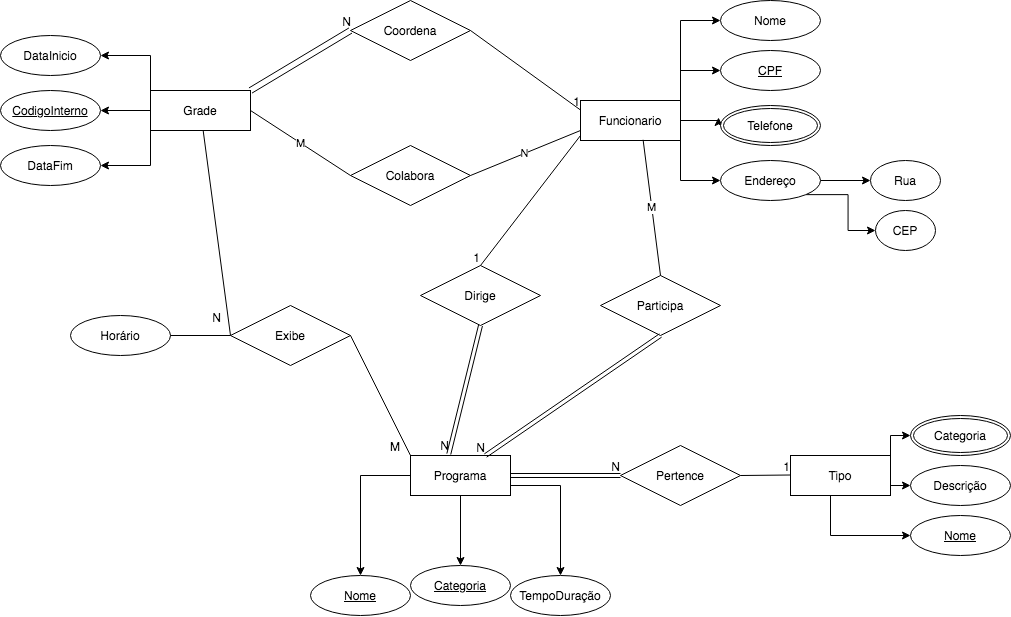

The diagram above was exported from draw.io. Its source (the exported page's mxGraphModel, read from the mxfile embedded in the PNG):
<mxGraphModel dx="2316" dy="1880" grid="1" gridSize="10" guides="1" tooltips="1" connect="1" arrows="1" fold="1" page="1" pageScale="1" pageWidth="850" pageHeight="1100" math="0" shadow="0">
  <root>
    <mxCell id="0" />
    <mxCell id="1" parent="0" />
    <mxCell id="0rKEePFEN8FjekKUqkvC-10" style="edgeStyle=orthogonalEdgeStyle;rounded=0;orthogonalLoop=1;jettySize=auto;html=1;exitX=0;exitY=1;exitDx=0;exitDy=0;entryX=1;entryY=0.5;entryDx=0;entryDy=0;" edge="1" parent="1" source="0rKEePFEN8FjekKUqkvC-2" target="0rKEePFEN8FjekKUqkvC-7">
      <mxGeometry relative="1" as="geometry" />
    </mxCell>
    <mxCell id="0rKEePFEN8FjekKUqkvC-11" style="edgeStyle=orthogonalEdgeStyle;rounded=0;orthogonalLoop=1;jettySize=auto;html=1;exitX=0;exitY=0;exitDx=0;exitDy=0;entryX=1;entryY=0.5;entryDx=0;entryDy=0;" edge="1" parent="1" source="0rKEePFEN8FjekKUqkvC-2" target="0rKEePFEN8FjekKUqkvC-6">
      <mxGeometry relative="1" as="geometry" />
    </mxCell>
    <mxCell id="0rKEePFEN8FjekKUqkvC-12" style="edgeStyle=orthogonalEdgeStyle;rounded=0;orthogonalLoop=1;jettySize=auto;html=1;exitX=0;exitY=0.5;exitDx=0;exitDy=0;entryX=1;entryY=0.5;entryDx=0;entryDy=0;" edge="1" parent="1" source="0rKEePFEN8FjekKUqkvC-2" target="0rKEePFEN8FjekKUqkvC-3">
      <mxGeometry relative="1" as="geometry" />
    </mxCell>
    <mxCell id="0rKEePFEN8FjekKUqkvC-2" value="Grade&lt;br&gt;" style="whiteSpace=wrap;html=1;align=center;" vertex="1" parent="1">
      <mxGeometry x="90" y="55" width="100" height="40" as="geometry" />
    </mxCell>
    <mxCell id="0rKEePFEN8FjekKUqkvC-3" value="CodigoInterno" style="ellipse;whiteSpace=wrap;html=1;align=center;fontStyle=4;" vertex="1" parent="1">
      <mxGeometry x="-60" y="55" width="100" height="40" as="geometry" />
    </mxCell>
    <mxCell id="0rKEePFEN8FjekKUqkvC-6" value="DataInicio" style="ellipse;whiteSpace=wrap;html=1;align=center;" vertex="1" parent="1">
      <mxGeometry x="-60" width="100" height="40" as="geometry" />
    </mxCell>
    <mxCell id="0rKEePFEN8FjekKUqkvC-7" value="DataFim" style="ellipse;whiteSpace=wrap;html=1;align=center;" vertex="1" parent="1">
      <mxGeometry x="-60" y="110" width="100" height="40" as="geometry" />
    </mxCell>
    <mxCell id="0rKEePFEN8FjekKUqkvC-21" style="edgeStyle=orthogonalEdgeStyle;rounded=0;orthogonalLoop=1;jettySize=auto;html=1;exitX=1;exitY=0.5;exitDx=0;exitDy=0;entryX=-0.02;entryY=0.3;entryDx=0;entryDy=0;entryPerimeter=0;" edge="1" parent="1" source="0rKEePFEN8FjekKUqkvC-13" target="0rKEePFEN8FjekKUqkvC-18">
      <mxGeometry relative="1" as="geometry" />
    </mxCell>
    <mxCell id="0rKEePFEN8FjekKUqkvC-23" style="edgeStyle=orthogonalEdgeStyle;rounded=0;orthogonalLoop=1;jettySize=auto;html=1;exitX=1;exitY=1;exitDx=0;exitDy=0;entryX=0;entryY=0.5;entryDx=0;entryDy=0;" edge="1" parent="1" source="0rKEePFEN8FjekKUqkvC-13" target="0rKEePFEN8FjekKUqkvC-19">
      <mxGeometry relative="1" as="geometry" />
    </mxCell>
    <mxCell id="0rKEePFEN8FjekKUqkvC-25" style="edgeStyle=orthogonalEdgeStyle;rounded=0;orthogonalLoop=1;jettySize=auto;html=1;exitX=1;exitY=0;exitDx=0;exitDy=0;entryX=0;entryY=0.5;entryDx=0;entryDy=0;" edge="1" parent="1" source="0rKEePFEN8FjekKUqkvC-13" target="0rKEePFEN8FjekKUqkvC-17">
      <mxGeometry relative="1" as="geometry" />
    </mxCell>
    <mxCell id="0rKEePFEN8FjekKUqkvC-26" style="edgeStyle=orthogonalEdgeStyle;rounded=0;orthogonalLoop=1;jettySize=auto;html=1;exitX=1;exitY=0;exitDx=0;exitDy=0;entryX=0;entryY=0.5;entryDx=0;entryDy=0;" edge="1" parent="1" source="0rKEePFEN8FjekKUqkvC-13" target="0rKEePFEN8FjekKUqkvC-14">
      <mxGeometry relative="1" as="geometry" />
    </mxCell>
    <mxCell id="0rKEePFEN8FjekKUqkvC-13" value="Funcionario" style="whiteSpace=wrap;html=1;align=center;" vertex="1" parent="1">
      <mxGeometry x="520" y="65" width="100" height="40" as="geometry" />
    </mxCell>
    <mxCell id="0rKEePFEN8FjekKUqkvC-14" value="Nome" style="ellipse;whiteSpace=wrap;html=1;align=center;" vertex="1" parent="1">
      <mxGeometry x="660" y="-35" width="100" height="40" as="geometry" />
    </mxCell>
    <mxCell id="0rKEePFEN8FjekKUqkvC-17" value="CPF" style="ellipse;whiteSpace=wrap;html=1;align=center;fontStyle=4;" vertex="1" parent="1">
      <mxGeometry x="660" y="15" width="100" height="40" as="geometry" />
    </mxCell>
    <mxCell id="0rKEePFEN8FjekKUqkvC-18" value="Telefone" style="ellipse;shape=doubleEllipse;margin=3;whiteSpace=wrap;html=1;align=center;" vertex="1" parent="1">
      <mxGeometry x="660" y="70" width="100" height="40" as="geometry" />
    </mxCell>
    <mxCell id="0rKEePFEN8FjekKUqkvC-27" style="edgeStyle=orthogonalEdgeStyle;rounded=0;orthogonalLoop=1;jettySize=auto;html=1;exitX=1;exitY=0.5;exitDx=0;exitDy=0;entryX=0;entryY=0.5;entryDx=0;entryDy=0;" edge="1" parent="1" source="0rKEePFEN8FjekKUqkvC-19" target="0rKEePFEN8FjekKUqkvC-20">
      <mxGeometry relative="1" as="geometry" />
    </mxCell>
    <mxCell id="0rKEePFEN8FjekKUqkvC-30" style="edgeStyle=orthogonalEdgeStyle;rounded=0;orthogonalLoop=1;jettySize=auto;html=1;exitX=1;exitY=1;exitDx=0;exitDy=0;entryX=0;entryY=0.5;entryDx=0;entryDy=0;" edge="1" parent="1" source="0rKEePFEN8FjekKUqkvC-19" target="0rKEePFEN8FjekKUqkvC-28">
      <mxGeometry relative="1" as="geometry" />
    </mxCell>
    <mxCell id="0rKEePFEN8FjekKUqkvC-19" value="Endereço" style="ellipse;whiteSpace=wrap;html=1;align=center;" vertex="1" parent="1">
      <mxGeometry x="660" y="125" width="100" height="40" as="geometry" />
    </mxCell>
    <mxCell id="0rKEePFEN8FjekKUqkvC-20" value="Rua" style="ellipse;whiteSpace=wrap;html=1;align=center;" vertex="1" parent="1">
      <mxGeometry x="810" y="125" width="70" height="40" as="geometry" />
    </mxCell>
    <mxCell id="0rKEePFEN8FjekKUqkvC-28" value="CEP" style="ellipse;whiteSpace=wrap;html=1;align=center;" vertex="1" parent="1">
      <mxGeometry x="815" y="175" width="60" height="40" as="geometry" />
    </mxCell>
    <mxCell id="0rKEePFEN8FjekKUqkvC-37" style="edgeStyle=orthogonalEdgeStyle;rounded=0;orthogonalLoop=1;jettySize=auto;html=1;exitX=1;exitY=0.5;exitDx=0;exitDy=0;entryX=0.5;entryY=0;entryDx=0;entryDy=0;" edge="1" parent="1" source="0rKEePFEN8FjekKUqkvC-32">
      <mxGeometry relative="1" as="geometry">
        <mxPoint x="500" y="540" as="targetPoint" />
        <Array as="points">
          <mxPoint x="500" y="450" />
        </Array>
      </mxGeometry>
    </mxCell>
    <mxCell id="0rKEePFEN8FjekKUqkvC-40" style="edgeStyle=orthogonalEdgeStyle;rounded=0;orthogonalLoop=1;jettySize=auto;html=1;exitX=0;exitY=0.5;exitDx=0;exitDy=0;entryX=0.5;entryY=0;entryDx=0;entryDy=0;" edge="1" parent="1" source="0rKEePFEN8FjekKUqkvC-32" target="0rKEePFEN8FjekKUqkvC-33">
      <mxGeometry relative="1" as="geometry" />
    </mxCell>
    <mxCell id="0rKEePFEN8FjekKUqkvC-52" style="edgeStyle=orthogonalEdgeStyle;rounded=0;orthogonalLoop=1;jettySize=auto;html=1;exitX=0.5;exitY=1;exitDx=0;exitDy=0;" edge="1" parent="1" source="0rKEePFEN8FjekKUqkvC-32" target="0rKEePFEN8FjekKUqkvC-34">
      <mxGeometry relative="1" as="geometry" />
    </mxCell>
    <mxCell id="0rKEePFEN8FjekKUqkvC-32" value="Programa" style="whiteSpace=wrap;html=1;align=center;" vertex="1" parent="1">
      <mxGeometry x="350" y="420" width="100" height="40" as="geometry" />
    </mxCell>
    <mxCell id="0rKEePFEN8FjekKUqkvC-33" value="Nome" style="ellipse;whiteSpace=wrap;html=1;align=center;fontStyle=4;" vertex="1" parent="1">
      <mxGeometry x="250" y="540" width="100" height="40" as="geometry" />
    </mxCell>
    <mxCell id="0rKEePFEN8FjekKUqkvC-34" value="Categoria" style="ellipse;whiteSpace=wrap;html=1;align=center;fontStyle=4;" vertex="1" parent="1">
      <mxGeometry x="350" y="530" width="100" height="40" as="geometry" />
    </mxCell>
    <mxCell id="0rKEePFEN8FjekKUqkvC-35" value="TempoDuração" style="ellipse;whiteSpace=wrap;html=1;align=center;" vertex="1" parent="1">
      <mxGeometry x="450" y="540" width="100" height="40" as="geometry" />
    </mxCell>
    <mxCell id="0rKEePFEN8FjekKUqkvC-47" style="edgeStyle=orthogonalEdgeStyle;rounded=0;orthogonalLoop=1;jettySize=auto;html=1;exitX=1;exitY=0;exitDx=0;exitDy=0;" edge="1" parent="1" source="0rKEePFEN8FjekKUqkvC-42" target="0rKEePFEN8FjekKUqkvC-46">
      <mxGeometry relative="1" as="geometry" />
    </mxCell>
    <mxCell id="0rKEePFEN8FjekKUqkvC-50" style="edgeStyle=orthogonalEdgeStyle;rounded=0;orthogonalLoop=1;jettySize=auto;html=1;exitX=1;exitY=0.75;exitDx=0;exitDy=0;entryX=0;entryY=0.5;entryDx=0;entryDy=0;" edge="1" parent="1" source="0rKEePFEN8FjekKUqkvC-42" target="0rKEePFEN8FjekKUqkvC-45">
      <mxGeometry relative="1" as="geometry" />
    </mxCell>
    <mxCell id="0rKEePFEN8FjekKUqkvC-51" style="edgeStyle=orthogonalEdgeStyle;rounded=0;orthogonalLoop=1;jettySize=auto;html=1;exitX=0.5;exitY=1;exitDx=0;exitDy=0;" edge="1" parent="1" source="0rKEePFEN8FjekKUqkvC-42" target="0rKEePFEN8FjekKUqkvC-44">
      <mxGeometry relative="1" as="geometry">
        <mxPoint x="800" y="500" as="targetPoint" />
        <Array as="points">
          <mxPoint x="770" y="500" />
        </Array>
      </mxGeometry>
    </mxCell>
    <mxCell id="0rKEePFEN8FjekKUqkvC-42" value="Tipo" style="whiteSpace=wrap;html=1;align=center;" vertex="1" parent="1">
      <mxGeometry x="730" y="420" width="100" height="40" as="geometry" />
    </mxCell>
    <mxCell id="0rKEePFEN8FjekKUqkvC-44" value="Nome" style="ellipse;whiteSpace=wrap;html=1;align=center;fontStyle=4;" vertex="1" parent="1">
      <mxGeometry x="850" y="480" width="100" height="40" as="geometry" />
    </mxCell>
    <mxCell id="0rKEePFEN8FjekKUqkvC-45" value="Descrição" style="ellipse;whiteSpace=wrap;html=1;align=center;" vertex="1" parent="1">
      <mxGeometry x="850" y="430" width="100" height="40" as="geometry" />
    </mxCell>
    <mxCell id="0rKEePFEN8FjekKUqkvC-46" value="Categoria" style="ellipse;shape=doubleEllipse;margin=3;whiteSpace=wrap;html=1;align=center;" vertex="1" parent="1">
      <mxGeometry x="850" y="380" width="100" height="40" as="geometry" />
    </mxCell>
    <mxCell id="0rKEePFEN8FjekKUqkvC-53" value="Pertence" style="shape=rhombus;perimeter=rhombusPerimeter;whiteSpace=wrap;html=1;align=center;" vertex="1" parent="1">
      <mxGeometry x="560" y="410" width="120" height="60" as="geometry" />
    </mxCell>
    <mxCell id="0rKEePFEN8FjekKUqkvC-54" value="" style="shape=link;html=1;rounded=0;exitX=1;exitY=0.5;exitDx=0;exitDy=0;" edge="1" parent="1" source="0rKEePFEN8FjekKUqkvC-32">
      <mxGeometry relative="1" as="geometry">
        <mxPoint x="490" y="440" as="sourcePoint" />
        <mxPoint x="560" y="440" as="targetPoint" />
      </mxGeometry>
    </mxCell>
    <mxCell id="0rKEePFEN8FjekKUqkvC-55" value="N" style="resizable=0;html=1;align=right;verticalAlign=bottom;" connectable="0" vertex="1" parent="0rKEePFEN8FjekKUqkvC-54">
      <mxGeometry x="1" relative="1" as="geometry" />
    </mxCell>
    <mxCell id="0rKEePFEN8FjekKUqkvC-56" value="" style="endArrow=none;html=1;rounded=0;" edge="1" parent="1">
      <mxGeometry relative="1" as="geometry">
        <mxPoint x="680" y="440" as="sourcePoint" />
        <mxPoint x="730" y="439.5" as="targetPoint" />
      </mxGeometry>
    </mxCell>
    <mxCell id="0rKEePFEN8FjekKUqkvC-57" value="1" style="resizable=0;html=1;align=right;verticalAlign=bottom;" connectable="0" vertex="1" parent="0rKEePFEN8FjekKUqkvC-56">
      <mxGeometry x="1" relative="1" as="geometry" />
    </mxCell>
    <mxCell id="0rKEePFEN8FjekKUqkvC-58" value="Coordena" style="shape=rhombus;perimeter=rhombusPerimeter;whiteSpace=wrap;html=1;align=center;" vertex="1" parent="1">
      <mxGeometry x="290" y="-35" width="120" height="60" as="geometry" />
    </mxCell>
    <mxCell id="0rKEePFEN8FjekKUqkvC-60" value="Colabora" style="shape=rhombus;perimeter=rhombusPerimeter;whiteSpace=wrap;html=1;align=center;" vertex="1" parent="1">
      <mxGeometry x="290" y="110" width="120" height="60" as="geometry" />
    </mxCell>
    <mxCell id="0rKEePFEN8FjekKUqkvC-62" value="" style="shape=link;html=1;rounded=0;width=6;entryX=0;entryY=0.5;entryDx=0;entryDy=0;exitX=1;exitY=0;exitDx=0;exitDy=0;" edge="1" parent="1" source="0rKEePFEN8FjekKUqkvC-2" target="0rKEePFEN8FjekKUqkvC-58">
      <mxGeometry relative="1" as="geometry">
        <mxPoint x="200" y="64" as="sourcePoint" />
        <mxPoint x="360" y="64" as="targetPoint" />
      </mxGeometry>
    </mxCell>
    <mxCell id="0rKEePFEN8FjekKUqkvC-63" value="N" style="resizable=0;html=1;align=right;verticalAlign=bottom;" connectable="0" vertex="1" parent="0rKEePFEN8FjekKUqkvC-62">
      <mxGeometry x="1" relative="1" as="geometry" />
    </mxCell>
    <mxCell id="0rKEePFEN8FjekKUqkvC-64" value="" style="endArrow=none;html=1;rounded=0;exitX=1;exitY=0.5;exitDx=0;exitDy=0;" edge="1" parent="1" source="0rKEePFEN8FjekKUqkvC-58">
      <mxGeometry relative="1" as="geometry">
        <mxPoint x="360" y="74.5" as="sourcePoint" />
        <mxPoint x="520" y="74.5" as="targetPoint" />
      </mxGeometry>
    </mxCell>
    <mxCell id="0rKEePFEN8FjekKUqkvC-65" value="1" style="resizable=0;html=1;align=right;verticalAlign=bottom;" connectable="0" vertex="1" parent="0rKEePFEN8FjekKUqkvC-64">
      <mxGeometry x="1" relative="1" as="geometry" />
    </mxCell>
    <mxCell id="0rKEePFEN8FjekKUqkvC-66" value="N" style="endArrow=none;html=1;rounded=0;exitX=0;exitY=0.75;exitDx=0;exitDy=0;entryX=1;entryY=0.5;entryDx=0;entryDy=0;" edge="1" parent="1" source="0rKEePFEN8FjekKUqkvC-13" target="0rKEePFEN8FjekKUqkvC-60">
      <mxGeometry relative="1" as="geometry">
        <mxPoint x="410" y="130" as="sourcePoint" />
        <mxPoint x="520" y="209.5" as="targetPoint" />
      </mxGeometry>
    </mxCell>
    <mxCell id="0rKEePFEN8FjekKUqkvC-70" value="M" style="endArrow=none;html=1;rounded=0;entryX=0;entryY=0.5;entryDx=0;entryDy=0;exitX=1;exitY=0.5;exitDx=0;exitDy=0;" edge="1" parent="1" source="0rKEePFEN8FjekKUqkvC-2" target="0rKEePFEN8FjekKUqkvC-60">
      <mxGeometry relative="1" as="geometry">
        <mxPoint x="190" y="84.5" as="sourcePoint" />
        <mxPoint x="350" y="84.5" as="targetPoint" />
      </mxGeometry>
    </mxCell>
    <mxCell id="0rKEePFEN8FjekKUqkvC-72" value="Dirige" style="shape=rhombus;perimeter=rhombusPerimeter;whiteSpace=wrap;html=1;align=center;" vertex="1" parent="1">
      <mxGeometry x="360" y="230" width="120" height="60" as="geometry" />
    </mxCell>
    <mxCell id="0rKEePFEN8FjekKUqkvC-79" style="edgeStyle=orthogonalEdgeStyle;rounded=0;orthogonalLoop=1;jettySize=auto;html=1;exitX=1;exitY=0.5;exitDx=0;exitDy=0;entryX=1;entryY=1;entryDx=0;entryDy=0;" edge="1" parent="1" source="0rKEePFEN8FjekKUqkvC-73" target="0rKEePFEN8FjekKUqkvC-74">
      <mxGeometry relative="1" as="geometry">
        <Array as="points">
          <mxPoint x="95" y="300" />
        </Array>
      </mxGeometry>
    </mxCell>
    <mxCell id="0rKEePFEN8FjekKUqkvC-73" value="Exibe" style="shape=rhombus;perimeter=rhombusPerimeter;whiteSpace=wrap;html=1;align=center;direction=west;" vertex="1" parent="1">
      <mxGeometry x="170" y="270" width="120" height="60" as="geometry" />
    </mxCell>
    <mxCell id="0rKEePFEN8FjekKUqkvC-74" value="Horário" style="ellipse;whiteSpace=wrap;html=1;align=center;" vertex="1" parent="1">
      <mxGeometry x="10" y="280" width="100" height="40" as="geometry" />
    </mxCell>
    <mxCell id="0rKEePFEN8FjekKUqkvC-75" value="" style="endArrow=none;html=1;rounded=0;entryX=1;entryY=0.5;entryDx=0;entryDy=0;" edge="1" parent="1" source="0rKEePFEN8FjekKUqkvC-2" target="0rKEePFEN8FjekKUqkvC-73">
      <mxGeometry relative="1" as="geometry">
        <mxPoint x="130" y="105" as="sourcePoint" />
        <mxPoint x="290" y="105" as="targetPoint" />
      </mxGeometry>
    </mxCell>
    <mxCell id="0rKEePFEN8FjekKUqkvC-76" value="M" style="resizable=0;html=1;align=left;verticalAlign=bottom;" connectable="0" vertex="1" parent="0rKEePFEN8FjekKUqkvC-75">
      <mxGeometry x="-1" relative="1" as="geometry">
        <mxPoint x="184.84" y="325" as="offset" />
      </mxGeometry>
    </mxCell>
    <mxCell id="0rKEePFEN8FjekKUqkvC-77" value="N" style="resizable=0;html=1;align=right;verticalAlign=bottom;" connectable="0" vertex="1" parent="0rKEePFEN8FjekKUqkvC-75">
      <mxGeometry x="1" relative="1" as="geometry">
        <mxPoint x="-9.89" y="-9.59" as="offset" />
      </mxGeometry>
    </mxCell>
    <mxCell id="0rKEePFEN8FjekKUqkvC-78" value="" style="endArrow=none;html=1;rounded=0;entryX=0;entryY=0;entryDx=0;entryDy=0;exitX=0;exitY=0.5;exitDx=0;exitDy=0;" edge="1" parent="1" target="0rKEePFEN8FjekKUqkvC-32">
      <mxGeometry relative="1" as="geometry">
        <mxPoint x="290" y="300" as="sourcePoint" />
        <mxPoint x="340" y="350" as="targetPoint" />
      </mxGeometry>
    </mxCell>
    <mxCell id="LJ7R7dnpj2e7OCy4cWtJ-1" value="Participa" style="shape=rhombus;perimeter=rhombusPerimeter;whiteSpace=wrap;html=1;align=center;" vertex="1" parent="1">
      <mxGeometry x="540" y="240" width="120" height="60" as="geometry" />
    </mxCell>
    <mxCell id="LJ7R7dnpj2e7OCy4cWtJ-3" value="M" style="endArrow=none;html=1;rounded=0;exitX=0.626;exitY=0.982;exitDx=0;exitDy=0;exitPerimeter=0;entryX=0.5;entryY=0;entryDx=0;entryDy=0;" edge="1" parent="1" source="0rKEePFEN8FjekKUqkvC-13" target="LJ7R7dnpj2e7OCy4cWtJ-1">
      <mxGeometry relative="1" as="geometry">
        <mxPoint x="540" y="215" as="sourcePoint" />
        <mxPoint x="700" y="215" as="targetPoint" />
      </mxGeometry>
    </mxCell>
    <mxCell id="LJ7R7dnpj2e7OCy4cWtJ-9" value="" style="endArrow=none;html=1;rounded=0;entryX=0.5;entryY=0;entryDx=0;entryDy=0;" edge="1" parent="1" target="0rKEePFEN8FjekKUqkvC-72">
      <mxGeometry relative="1" as="geometry">
        <mxPoint x="520" y="100" as="sourcePoint" />
        <mxPoint x="630" y="163.57" as="targetPoint" />
      </mxGeometry>
    </mxCell>
    <mxCell id="LJ7R7dnpj2e7OCy4cWtJ-10" value="1" style="resizable=0;html=1;align=right;verticalAlign=bottom;" connectable="0" vertex="1" parent="LJ7R7dnpj2e7OCy4cWtJ-9">
      <mxGeometry x="1" relative="1" as="geometry" />
    </mxCell>
    <mxCell id="LJ7R7dnpj2e7OCy4cWtJ-13" value="" style="shape=link;html=1;rounded=0;entryX=0.75;entryY=0;entryDx=0;entryDy=0;exitX=0.5;exitY=1;exitDx=0;exitDy=0;" edge="1" parent="1" source="LJ7R7dnpj2e7OCy4cWtJ-1" target="0rKEePFEN8FjekKUqkvC-32">
      <mxGeometry relative="1" as="geometry">
        <mxPoint x="620" y="301" as="sourcePoint" />
        <mxPoint x="750" y="310" as="targetPoint" />
      </mxGeometry>
    </mxCell>
    <mxCell id="LJ7R7dnpj2e7OCy4cWtJ-14" value="N" style="resizable=0;html=1;align=right;verticalAlign=bottom;" connectable="0" vertex="1" parent="LJ7R7dnpj2e7OCy4cWtJ-13">
      <mxGeometry x="1" relative="1" as="geometry" />
    </mxCell>
    <mxCell id="LJ7R7dnpj2e7OCy4cWtJ-15" value="" style="shape=link;html=1;rounded=0;exitX=0.5;exitY=1;exitDx=0;exitDy=0;entryX=0.383;entryY=-0.036;entryDx=0;entryDy=0;entryPerimeter=0;" edge="1" parent="1" source="0rKEePFEN8FjekKUqkvC-72" target="0rKEePFEN8FjekKUqkvC-32">
      <mxGeometry relative="1" as="geometry">
        <mxPoint x="390" y="330" as="sourcePoint" />
        <mxPoint x="550" y="330" as="targetPoint" />
      </mxGeometry>
    </mxCell>
    <mxCell id="LJ7R7dnpj2e7OCy4cWtJ-16" value="N" style="resizable=0;html=1;align=right;verticalAlign=bottom;" connectable="0" vertex="1" parent="LJ7R7dnpj2e7OCy4cWtJ-15">
      <mxGeometry x="1" relative="1" as="geometry" />
    </mxCell>
  </root>
</mxGraphModel>